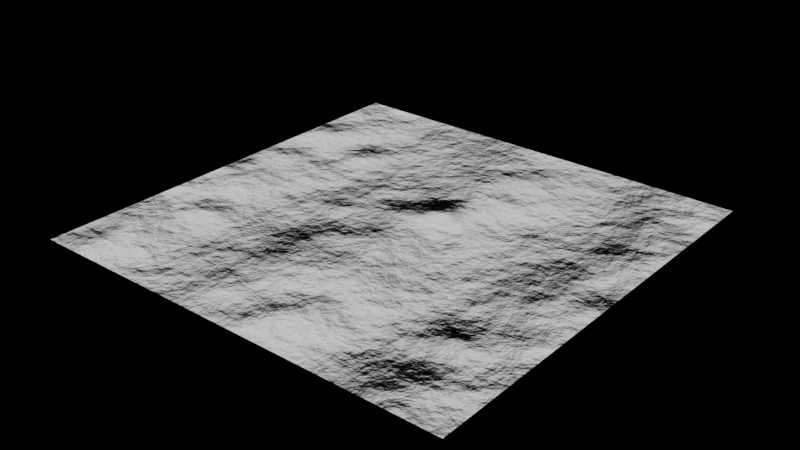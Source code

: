 # Source: farmland.blend  (saved by Blender 2.82.7; exported with 4.5.12 LTS)
import bpy
from mathutils import Matrix  # noqa: F401  (used for matrix-valued properties, if any)

bpy.ops.wm.read_factory_settings(use_empty=True)
scene = bpy.context.scene
scene.name = 'Scene'

# ---- collections
col_collection = bpy.data.collections.new('Collection'); scene.collection.children.link(col_collection)

# ---- images (referenced by path relative to the original .blend; pixels are not part of the script)
import os
ASSET_DIR = os.environ.get("B2B_ASSET_DIR", "")  # directory of the original .blend (textures are referenced by path, not embedded)
HERE = os.path.dirname(os.path.abspath(__file__))  # packed textures are extracted next to this script under _unpacked/

def load_image(name, relpath, width, height, colorspace="sRGB"):
    """Load a texture the original file referenced (path relative to the .blend, or extracted next to this script)."""
    p = next((c for c in (os.path.join(HERE, relpath), os.path.join(ASSET_DIR, relpath)) if relpath and os.path.exists(c)), "")
    if p:
        img = bpy.data.images.load(p, check_existing=True)
        img.name = name
    else:  # same state as the original file: an image datablock whose file is absent (Cycles renders it pink)
        img = bpy.data.images.new(name, width, height)
        img.source = "FILE"
        img.filepath = "//" + (relpath or name)
    img.colorspace_settings.name = colorspace
    return img
img_farmland_moist_png = load_image('farmland_moist.png', '_unpacked/farmland_moist.9d8bf842.png', 16, 16, 'sRGB')
img_farmland_h = load_image('farmland_h', '_unpacked/farmland_h.2343403d.png', 256, 256, 'sRGB')
img_farmland_n = load_image('farmland_n', '_unpacked/farmland_n.7325a51e.png', 256, 256, 'sRGB')

# ---- materials (node trees are filled in below, after node groups)
mat_farmland = bpy.data.materials.new('farmland')

# ---- material node trees
mat_farmland.use_nodes = True; mat_farmland.node_tree.nodes.clear()
_N = mat_farmland.node_tree.nodes; _L = mat_farmland.node_tree.links
n0 = _N.new('ShaderNodeValToRGB'); n0.name = 'ColorRamp'; n0.location = (-1400, 382)
while len(n0.color_ramp.elements) > 1: n0.color_ramp.elements.remove(n0.color_ramp.elements[-1])
n0.color_ramp.elements[0].position = 0.0; n0.color_ramp.elements[0].color = (0.0, 0.0, 0.0, 1.0)
_e = n0.color_ramp.elements.new(0.2955); _e.color = (1.0, 1.0, 1.0, 1.0)
n1 = _N.new('ShaderNodeRGBToBW'); n1.name = 'RGB to BW'; n1.location = (-1070, 345)
n2 = _N.new('ShaderNodeMath'); n2.name = 'Math.001'; n2.location = (-903, 410)
n2.operation = 'SUBTRACT'
n2.use_clamp = True
n2.inputs[1].default_value = 0.02
n2.inputs[2].default_value = 0.0
n3 = _N.new('ShaderNodeTexNoise'); n3.name = 'Musgrave Texture'; n3.location = (-765, 788)
n3.width = 150
n3.normalize = False
n3.inputs[2].default_value = 18.8
n3.inputs[3].default_value = 14.0
n3.inputs[4].default_value = 0.5396
n4 = _N.new('ShaderNodeMath'); n4.name = 'Math'; n4.location = (-686, 419)
n4.operation = 'MULTIPLY'
n4.use_clamp = True
n4.inputs[1].default_value = 1.33
n4.inputs[2].default_value = 0.0
n5 = _N.new('ShaderNodeMath'); n5.name = 'Math.004'; n5.location = (-481, 670)
n5.operation = 'MULTIPLY'
n5.inputs[1].default_value = 0.02
n5.inputs[2].default_value = 0.0
n6 = _N.new('ShaderNodeOutputMaterial'); n6.name = 'Material Output'; n6.location = (491, 564)
n7 = _N.new('ShaderNodeTexImage'); n7.name = 'Image Texture'; n7.location = (-1765, 383)
n7.image = img_farmland_moist_png
n7.interpolation = 'Cubic'
n8 = _N.new('ShaderNodeBump'); n8.name = 'Bump.001'; n8.location = (-119, 307)
n8.inputs[1].default_value = 2.78
n8.inputs[2].default_value = 1.0
n9 = _N.new('ShaderNodeMath'); n9.name = 'Math.002'; n9.location = (-212, 576)
n9.operation = 'SUBTRACT'
n9.inputs[2].default_value = 0.0
n10 = _N.new('ShaderNodeBump'); n10.name = 'Bump'; n10.location = (-13, 624)
n10.inputs[1].default_value = 1.0
n10.inputs[2].default_value = 1.0
n11 = _N.new('ShaderNodeBsdfPrincipled'); n11.name = 'Principled BSDF'; n11.location = (185, 482)
n11.hide = True
n11.distribution = 'GGX'
n11.subsurface_method = 'BURLEY'
n11.inputs[3].default_value = 1.45
n11.inputs[27].default_value = (0.0, 0.0, 0.0, 1.0)
n11.inputs[28].default_value = 1.0
n12 = _N.new('ShaderNodeTexImage'); n12.name = 'Image Texture.001'; n12.location = (-301, 1041)
n12.image = img_farmland_h
n13 = _N.new('ShaderNodeTexImage'); n13.name = 'Image Texture.002'; n13.location = (-9, 1046)
n13.image = img_farmland_n
_L.new(n7.outputs[0], n0.inputs[0])
_L.new(n0.outputs[0], n1.inputs[0])
_L.new(n1.outputs[0], n2.inputs[0])
_L.new(n11.outputs[0], n6.inputs[0])
_L.new(n2.outputs[0], n4.inputs[0])
_L.new(n3.outputs[0], n5.inputs[0])
_L.new(n4.outputs[0], n8.inputs[3])
_L.new(n9.outputs[0], n10.inputs[3])
_L.new(n4.outputs[0], n9.inputs[0])
_L.new(n5.outputs[0], n9.inputs[1])
_L.new(n10.outputs[0], n11.inputs[5])
n6.is_active_output = True

# ---- world
world_world = bpy.data.worlds.new('World'); scene.world = world_world
world_world.use_nodes = True; world_world.node_tree.nodes.clear()
_N = world_world.node_tree.nodes; _L = world_world.node_tree.links
n0 = _N.new('ShaderNodeOutputWorld'); n0.name = 'World Output'; n0.location = (300, 300)
n1 = _N.new('ShaderNodeBackground'); n1.name = 'Background'; n1.location = (10, 300)
n1.inputs[0].default_value = (0.05088, 0.05088, 0.05088, 1.0)
n1.inputs[1].default_value = 0.0
_L.new(n1.outputs[0], n0.inputs[0])
n0.is_active_output = True
world_world.color = (0.05088, 0.05088, 0.05088)
world_world.use_sun_shadow = False
world_world.sun_shadow_jitter_overblur = 0.0

# ---- meshes
me_plane = bpy.data.meshes.new('Plane')
me_plane.from_pydata([(-1.0, -1.0, 0.0), (1.0, -1.0, 0.0), (-1.0, 1.0, 0.0), (1.0, 1.0, 0.0)], [], [(0, 1, 3, 2)])
_uv = me_plane.uv_layers.new(name='UVMap')
_uv.uv.foreach_set('vector', [0.0, 0.0, 1.0, 0.0, 1.0, 1.0, 0.0, 1.0])
me_plane.materials.append(mat_farmland)
me_plane.use_remesh_fix_poles = True
me_plane.use_remesh_preserve_attributes = False
me_plane.use_mirror_vertex_groups = False
me_plane.update()

# ---- objects
ob_plane = bpy.data.objects.new('Plane', me_plane)

# ---- transforms, parenting, visibility, modifiers, constraints
ob_plane.location = (0.0, 0.0, 0.0)
ob_plane.lineart.crease_threshold = 0.0

# ---- collection membership
col_collection.objects.link(ob_plane)

# ---- scene / render settings (as saved in the file)
scene.frame_start = 1; scene.frame_end = 250; scene.frame_set(31)
scene.render.engine = 'CYCLES'
scene.cycles.use_denoising = False
scene.cycles.samples = 128
scene.cycles.sampling_pattern = 'TABULATED_SOBOL'
scene.cycles.use_adaptive_sampling = False
scene.cycles.use_light_tree = False
scene.cycles.bake_type = 'NORMAL'
scene.view_settings.view_transform = 'Filmic'
bpy.context.view_layer.update()

# ---- added for rendering (the .blend has no active camera and no usable light): camera, sun
cam_auto = bpy.data.cameras.new('AutoCamera')
cam_auto.lens = 50.0
cam_auto.sensor_width = 36.0
cam_auto.clip_end = 1000.0
ob_auto_camera = bpy.data.objects.new('AutoCamera', cam_auto)
scene.collection.objects.link(ob_auto_camera)
ob_auto_camera.location = (2.61693, -3.14032, 2.09354)
ob_auto_camera.rotation_euler = (1.09748, -7.21219e-08, 0.694738)
scene.camera = ob_auto_camera
light_auto_sun = bpy.data.lights.new('AutoSun', 'SUN')
light_auto_sun.energy = 3.0
light_auto_sun.angle = 0.0523599
ob_auto_sun = bpy.data.objects.new('AutoSun', light_auto_sun)
scene.collection.objects.link(ob_auto_sun)
ob_auto_sun.rotation_euler = (0.872665, 0.174533, 0.523599)
bpy.context.view_layer.update()
